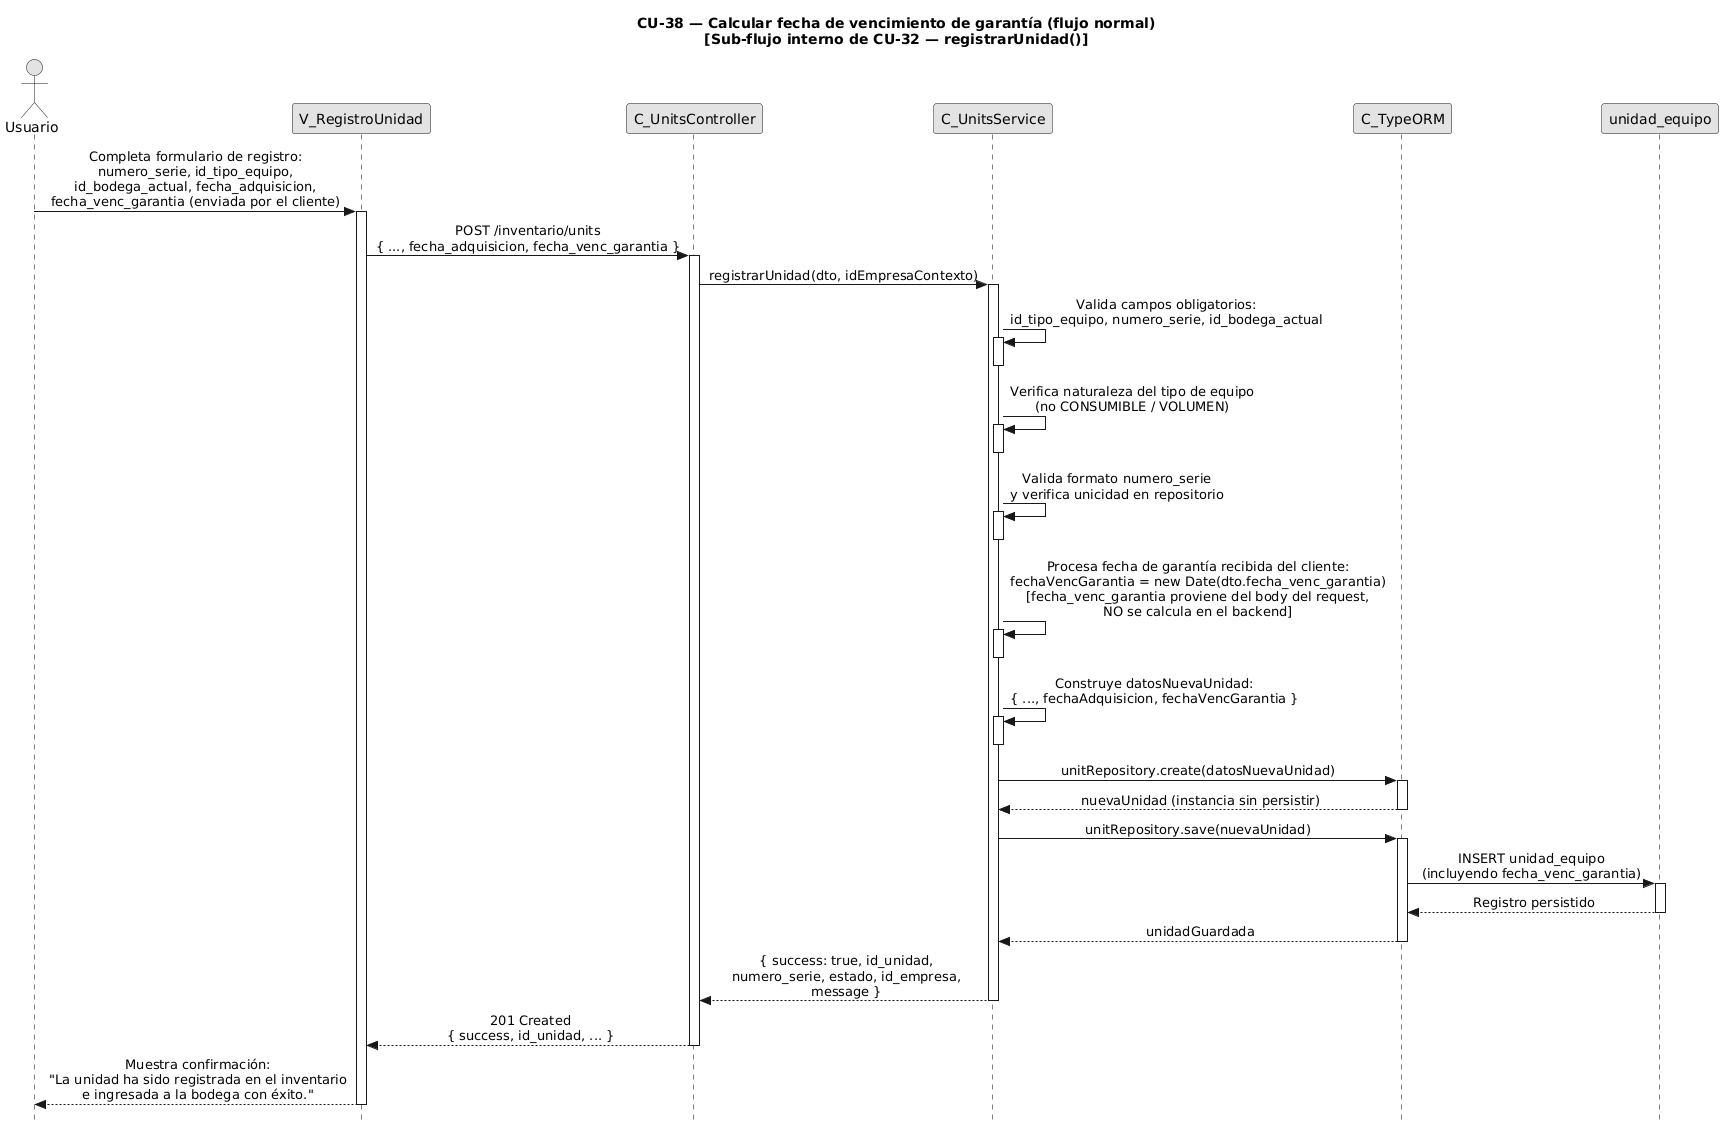

The diagram above was rendered by PlantUML. Its source (embedded in the PNG):
@startuml CU38-normal
title CU-38 — Calcular fecha de vencimiento de garantía (flujo normal)\n[Sub-flujo interno de CU-32 — registrarUnidad()]

skinparam style strictuml
skinparam monochrome true
skinparam shadowing false
skinparam sequenceMessageAlign center
skinparam ParticipantPadding 70
skinparam ActorPadding 30
skinparam sequence {
  MessageAlign center
  LifeLineBorderColor black
}
hide footbox

actor "Usuario" as user
participant "V_RegistroUnidad" as view
participant "C_UnitsController" as ctrl
participant "C_UnitsService" as svc
participant "C_TypeORM" as orm
participant "unidad_equipo" as ent

user -> view : Completa formulario de registro:\nnumero_serie, id_tipo_equipo,\nid_bodega_actual, fecha_adquisicion,\nfecha_venc_garantia (enviada por el cliente)
activate view

view -> ctrl : POST /inventario/units\n{ ..., fecha_adquisicion, fecha_venc_garantia }
activate ctrl

ctrl -> svc : registrarUnidad(dto, idEmpresaContexto)
activate svc

svc -> svc : Valida campos obligatorios:\nid_tipo_equipo, numero_serie, id_bodega_actual
activate svc
deactivate svc

svc -> svc : Verifica naturaleza del tipo de equipo\n(no CONSUMIBLE / VOLUMEN)
activate svc
deactivate svc

svc -> svc : Valida formato numero_serie\ny verifica unicidad en repositorio
activate svc
deactivate svc

svc -> svc : Procesa fecha de garantía recibida del cliente:\nfechaVencGarantia = new Date(dto.fecha_venc_garantia)\n[fecha_venc_garantia proviene del body del request,\nNO se calcula en el backend]
activate svc
deactivate svc

svc -> svc : Construye datosNuevaUnidad:\n{ ..., fechaAdquisicion, fechaVencGarantia }
activate svc
deactivate svc

svc -> orm : unitRepository.create(datosNuevaUnidad)
activate orm
orm --> svc : nuevaUnidad (instancia sin persistir)
deactivate orm

svc -> orm : unitRepository.save(nuevaUnidad)
activate orm

orm -> ent : INSERT unidad_equipo\n(incluyendo fecha_venc_garantia)
activate ent
ent --> orm : Registro persistido
deactivate ent

orm --> svc : unidadGuardada
deactivate orm

svc --> ctrl : { success: true, id_unidad,\nnumero_serie, estado, id_empresa,\nmessage }
deactivate svc

ctrl --> view : 201 Created\n{ success, id_unidad, ... }
deactivate ctrl

view --> user : Muestra confirmación:\n"La unidad ha sido registrada en el inventario\ne ingresada a la bodega con éxito."
deactivate view

@enduml